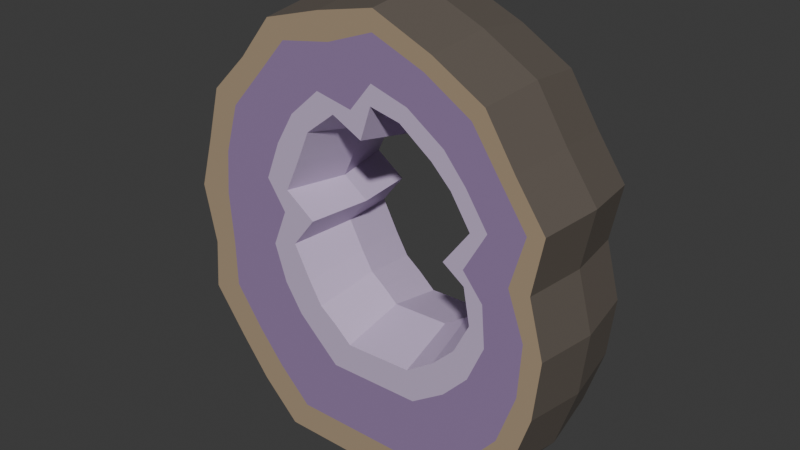 # Source: source.blend  (saved by Blender 4.3.34; exported with 4.5.12 LTS)
import bpy
from mathutils import Matrix  # noqa: F401  (used for matrix-valued properties, if any)

bpy.ops.wm.read_factory_settings(use_empty=True)
scene = bpy.context.scene
scene.name = 'Scene'

# ---- collections
col_collection = bpy.data.collections.new('Collection'); scene.collection.children.link(col_collection)

# ---- materials (node trees are filled in below, after node groups)
mat_darkwarmrockcrust = bpy.data.materials.new('DarkWarmRockCrust')
mat_darkwarmrockcrust.diffuse_color = (0.115, 0.095, 0.078, 1.0)
mat_cutochrerind = bpy.data.materials.new('CutOchreRind')
mat_cutochrerind.diffuse_color = (0.4, 0.3, 0.195, 1.0)
mat_mutedvioletmineral = bpy.data.materials.new('MutedVioletMineral')
mat_mutedvioletmineral.diffuse_color = (0.31, 0.205, 0.395, 1.0)
mat_paleinnercrystal = bpy.data.materials.new('PaleInnerCrystal')
mat_paleinnercrystal.diffuse_color = (0.61, 0.49, 0.7, 1.0)

# ---- material node trees
mat_darkwarmrockcrust.use_nodes = True; mat_darkwarmrockcrust.node_tree.nodes.clear()
_N = mat_darkwarmrockcrust.node_tree.nodes; _L = mat_darkwarmrockcrust.node_tree.links
n0 = _N.new('ShaderNodeBsdfPrincipled'); n0.name = 'Principled BSDF'; n0.location = (10, 300)
n0.inputs[0].default_value = (0.115, 0.095, 0.078, 1.0)
n0.inputs[2].default_value = 0.88
n1 = _N.new('ShaderNodeOutputMaterial'); n1.name = 'Material Output'; n1.location = (300, 300)
_L.new(n0.outputs[0], n1.inputs[0])
n1.is_active_output = True
mat_cutochrerind.use_nodes = True; mat_cutochrerind.node_tree.nodes.clear()
_N = mat_cutochrerind.node_tree.nodes; _L = mat_cutochrerind.node_tree.links
n0 = _N.new('ShaderNodeBsdfPrincipled'); n0.name = 'Principled BSDF'; n0.location = (10, 300)
n0.inputs[0].default_value = (0.4, 0.3, 0.195, 1.0)
n0.inputs[2].default_value = 0.78
n1 = _N.new('ShaderNodeOutputMaterial'); n1.name = 'Material Output'; n1.location = (300, 300)
_L.new(n0.outputs[0], n1.inputs[0])
n1.is_active_output = True
mat_mutedvioletmineral.use_nodes = True; mat_mutedvioletmineral.node_tree.nodes.clear()
_N = mat_mutedvioletmineral.node_tree.nodes; _L = mat_mutedvioletmineral.node_tree.links
n0 = _N.new('ShaderNodeBsdfPrincipled'); n0.name = 'Principled BSDF'; n0.location = (10, 300)
n0.inputs[0].default_value = (0.31, 0.205, 0.395, 1.0)
n0.inputs[2].default_value = 0.57
n1 = _N.new('ShaderNodeOutputMaterial'); n1.name = 'Material Output'; n1.location = (300, 300)
_L.new(n0.outputs[0], n1.inputs[0])
n1.is_active_output = True
mat_paleinnercrystal.use_nodes = True; mat_paleinnercrystal.node_tree.nodes.clear()
_N = mat_paleinnercrystal.node_tree.nodes; _L = mat_paleinnercrystal.node_tree.links
n0 = _N.new('ShaderNodeBsdfPrincipled'); n0.name = 'Principled BSDF'; n0.location = (10, 300)
n0.inputs[0].default_value = (0.61, 0.49, 0.7, 1.0)
n0.inputs[2].default_value = 0.4
n1 = _N.new('ShaderNodeOutputMaterial'); n1.name = 'Material Output'; n1.location = (300, 300)
_L.new(n0.outputs[0], n1.inputs[0])
n1.is_active_output = True

# ---- world
world_world = bpy.data.worlds.new('World'); scene.world = world_world
world_world.use_nodes = True; world_world.node_tree.nodes.clear()
_N = world_world.node_tree.nodes; _L = world_world.node_tree.links
n0 = _N.new('ShaderNodeOutputWorld'); n0.name = 'World Output'; n0.location = (300, 300)
n1 = _N.new('ShaderNodeBackground'); n1.name = 'Background'; n1.location = (10, 300)
n1.inputs[0].default_value = (0.05088, 0.05088, 0.05088, 1.0)
_L.new(n1.outputs[0], n0.inputs[0])
n0.is_active_output = True
world_world.color = (0.05088, 0.05088, 0.05088)
world_world.sun_shadow_jitter_overblur = 0.0

# ---- meshes
me_onecontinuousopencoremineral = bpy.data.meshes.new('OneContinuousOpenCoreMineral')
me_onecontinuousopencoremineral.from_pydata([(-0.198, -0.14, 0.0), (0.1977, -0.14, 0.0), (0.1826, -0.14, 0.0696), (-0.1553, -0.14, 0.0684), (0.3135, -0.14, 0.0761), (0.2862, -0.14, 0.1382), (0.3907, -0.14, 0.1726), (0.3569, -0.14, 0.2236), (0.4341, -0.14, 0.3077), (0.3983, -0.14, 0.3431), (0.4485, -0.14, 0.4428), (0.4057, -0.14, 0.4649), (0.4148, -0.14, 0.5683), (0.368, -0.14, 0.5687), (0.4389, -0.14, 0.6937), (0.4008, -0.14, 0.6832), (0.3713, -0.14, 0.7902), (0.3386, -0.14, 0.7734), (0.3038, -0.14, 0.8964), (0.2765, -0.14, 0.8648), (0.188, -0.14, 0.9639), (0.1705, -0.14, 0.9294), (0.0529, -0.14, 1.022), (0.051, -0.14, 0.977), (-0.0822, -0.14, 0.9929), (-0.05767, -0.14, 0.937), (-0.2173, -0.14, 0.9542), (-0.1771, -0.14, 0.916), (-0.2945, -0.14, 0.8577), (-0.2526, -0.14, 0.8295), (-0.3814, -0.14, 0.7709), (-0.3258, -0.14, 0.7467), (-0.4151, -0.14, 0.6454), (-0.3599, -0.14, 0.6333), (-0.4489, -0.14, 0.5296), (-0.3688, -0.14, 0.5333), (-0.42, -0.14, 0.3945), (-0.36, -0.14, 0.4139), (-0.4296, -0.14, 0.2788), (-0.3577, -0.14, 0.3079), (-0.3524, -0.14, 0.1726), (-0.2918, -0.14, 0.2152), (-0.2849, -0.14, 0.08575), (-0.2309, -0.14, 0.142), (0.15, -0.14, 0.2204), (-0.06272, -0.14, 0.2166), (0.2272, -0.14, 0.2729), (0.2838, -0.14, 0.334), (0.3208, -0.14, 0.4196), (0.3129, -0.14, 0.5129), (0.2667, -0.14, 0.5696), (0.3181, -0.14, 0.6605), (0.2677, -0.14, 0.7368), (0.2173, -0.14, 0.7965), (0.1325, -0.14, 0.8545), (0.0469, -0.14, 0.8798), (-0.004528, -0.14, 0.8159), (-0.09015, -0.14, 0.8332), (-0.1619, -0.14, 0.7683), (-0.2055, -0.14, 0.6942), (-0.2402, -0.14, 0.6071), (-0.1951, -0.14, 0.5413), (-0.23, -0.14, 0.4557), (-0.2019, -0.14, 0.3709), (-0.1606, -0.14, 0.3074), (-0.114, -0.14, 0.2638), (0.135, -0.14, 0.29), (-0.02, -0.14, 0.285), (0.2, -0.14, 0.335), (0.25, -0.14, 0.385), (0.285, -0.14, 0.455), (0.27, -0.14, 0.535), (0.22, -0.14, 0.57), (0.28, -0.14, 0.65), (0.235, -0.14, 0.72), (0.19, -0.14, 0.765), (0.115, -0.14, 0.82), (0.045, -0.14, 0.835), (0.02, -0.14, 0.76), (-0.05, -0.14, 0.795), (-0.12, -0.14, 0.74), (-0.15, -0.14, 0.67), (-0.185, -0.14, 0.595), (-0.115, -0.14, 0.545), (-0.17, -0.14, 0.475), (-0.13, -0.14, 0.4), (-0.1, -0.14, 0.35), (-0.06, -0.14, 0.32), (-0.195, 0.14, 0.0), (0.1945, 0.14, 0.0), (0.1796, 0.14, 0.07158), (-0.1525, 0.14, 0.07042), (0.3085, 0.14, 0.083), (0.2814, 0.14, 0.1451), (0.3845, 0.14, 0.178), (0.3508, 0.14, 0.229), (0.4272, 0.14, 0.311), (0.3914, 0.14, 0.3464), (0.4415, 0.14, 0.444), (0.3988, 0.14, 0.4661), (0.4083, 0.14, 0.5675), (0.3618, 0.14, 0.5681), (0.432, 0.14, 0.691), (0.3939, 0.14, 0.6805), (0.3655, 0.14, 0.786), (0.3328, 0.14, 0.769), (0.299, 0.14, 0.8905), (0.2718, 0.14, 0.8589), (0.185, 0.14, 0.957), (0.1677, 0.14, 0.9223), (0.052, 0.14, 1.014), (0.05036, 0.14, 0.9691), (-0.081, 0.14, 0.9855), (-0.05654, 0.14, 0.93), (-0.214, 0.14, 0.9475), (-0.1739, 0.14, 0.9092), (-0.29, 0.14, 0.8525), (-0.248, 0.14, 0.8242), (-0.3755, 0.14, 0.767), (-0.3199, 0.14, 0.743), (-0.4087, 0.14, 0.6435), (-0.3534, 0.14, 0.6316), (-0.442, 0.14, 0.5295), (-0.3623, 0.14, 0.5334), (-0.4135, 0.14, 0.3965), (-0.3535, 0.14, 0.416), (-0.423, 0.14, 0.2825), (-0.3514, 0.14, 0.3119), (-0.347, 0.14, 0.178), (-0.2866, 0.14, 0.2208), (-0.2805, 0.14, 0.0925), (-0.2268, 0.14, 0.1489), (0.1473, 0.14, 0.2267), (-0.0604, 0.14, 0.223), (0.2226, 0.14, 0.2798), (0.2777, 0.14, 0.3394), (0.3138, 0.14, 0.4229), (0.3061, 0.14, 0.5138), (0.2613, 0.14, 0.5693), (0.3112, 0.14, 0.6579), (0.2621, 0.14, 0.7323), (0.213, 0.14, 0.7906), (0.1303, 0.14, 0.8471), (0.04679, 0.14, 0.8718), (-0.003556, 0.14, 0.8097), (-0.08708, 0.14, 0.8264), (-0.1569, 0.14, 0.763), (-0.1996, 0.14, 0.6909), (-0.2333, 0.14, 0.606), (-0.1897, 0.14, 0.5417), (-0.2234, 0.14, 0.4582), (-0.1962, 0.14, 0.3756), (-0.1559, 0.14, 0.3136), (-0.1104, 0.14, 0.271), (0.1324, 0.14, 0.2982), (-0.0179, 0.14, 0.2934), (0.1955, 0.14, 0.3419), (0.244, 0.14, 0.3904), (0.2779, 0.14, 0.4583), (0.2634, 0.14, 0.5359), (0.2149, 0.14, 0.5699), (0.2731, 0.14, 0.6474), (0.2295, 0.14, 0.7153), (0.1858, 0.14, 0.759), (0.113, 0.14, 0.8123), (0.04515, 0.14, 0.8269), (0.0209, 0.14, 0.7541), (-0.047, 0.14, 0.7881), (-0.1149, 0.14, 0.7347), (-0.144, 0.14, 0.6668), (-0.1779, 0.14, 0.5941), (-0.1101, 0.14, 0.5456), (-0.1634, 0.14, 0.4777), (-0.1246, 0.14, 0.4049), (-0.0955, 0.14, 0.3564), (-0.0567, 0.14, 0.3273), (0.205, 0.0, 0.0), (-0.205, 0.0, 0.0), (0.325, 0.0, 0.06), (0.405, 0.0, 0.16), (0.45, 0.0, 0.3), (0.465, 0.0, 0.44), (0.43, 0.0, 0.57), (0.455, 0.0, 0.7), (0.385, 0.0, 0.8), (0.315, 0.0, 0.91), (0.195, 0.0, 0.98), (0.055, 0.0, 1.04), (-0.085, 0.0, 1.01), (-0.225, 0.0, 0.97), (-0.305, 0.0, 0.87), (-0.395, 0.0, 0.78), (-0.43, 0.0, 0.65), (-0.465, 0.0, 0.53), (-0.435, 0.0, 0.39), (-0.445, 0.0, 0.27), (-0.365, 0.0, 0.16), (-0.295, 0.0, 0.07), (0.1231, 0.0, 0.3285), (-0.0102, 0.0, 0.3242), (0.179, 0.0, 0.3672), (0.222, 0.0, 0.4102), (0.2521, 0.0, 0.4704), (0.2392, 0.0, 0.5392), (0.1962, 0.0, 0.5693), (0.2478, 0.0, 0.6381), (0.2091, 0.0, 0.6983), (0.1704, 0.0, 0.737), (0.1059, 0.0, 0.7843), (0.0457, 0.0, 0.7972), (0.0242, 0.0, 0.7327), (-0.036, 0.0, 0.7628), (-0.0962, 0.0, 0.7155), (-0.122, 0.0, 0.6553), (-0.1521, 0.0, 0.5908), (-0.0919, 0.0, 0.5478), (-0.1392, 0.0, 0.4876), (-0.1048, 0.0, 0.4231), (-0.079, 0.0, 0.3801), (-0.0446, 0.0, 0.3543)], [], [(0, 1, 2), (0, 2, 3), (1, 4, 5), (1, 5, 2), (4, 6, 7), (4, 7, 5), (6, 8, 9), (6, 9, 7), (8, 10, 11), (8, 11, 9), (10, 12, 13), (10, 13, 11), (12, 14, 15), (12, 15, 13), (14, 16, 17), (14, 17, 15), (16, 18, 19), (16, 19, 17), (18, 20, 21), (18, 21, 19), (20, 22, 23), (20, 23, 21), (22, 24, 25), (22, 25, 23), (24, 26, 27), (24, 27, 25), (26, 28, 29), (26, 29, 27), (28, 30, 31), (28, 31, 29), (30, 32, 33), (30, 33, 31), (32, 34, 35), (32, 35, 33), (34, 36, 37), (34, 37, 35), (36, 38, 39), (36, 39, 37), (38, 40, 41), (38, 41, 39), (40, 42, 43), (40, 43, 41), (42, 0, 3), (42, 3, 43), (3, 2, 44), (3, 44, 45), (2, 5, 46), (2, 46, 44), (5, 7, 47), (5, 47, 46), (7, 9, 48), (7, 48, 47), (9, 11, 49), (9, 49, 48), (11, 13, 50), (11, 50, 49), (13, 15, 51), (13, 51, 50), (15, 17, 52), (15, 52, 51), (17, 19, 53), (17, 53, 52), (19, 21, 54), (19, 54, 53), (21, 23, 55), (21, 55, 54), (23, 25, 56), (23, 56, 55), (25, 27, 57), (25, 57, 56), (27, 29, 58), (27, 58, 57), (29, 31, 59), (29, 59, 58), (31, 33, 60), (31, 60, 59), (33, 35, 61), (33, 61, 60), (35, 37, 62), (35, 62, 61), (37, 39, 63), (37, 63, 62), (39, 41, 64), (39, 64, 63), (41, 43, 65), (41, 65, 64), (43, 3, 45), (43, 45, 65), (45, 44, 66), (45, 66, 67), (44, 46, 68), (44, 68, 66), (46, 47, 69), (46, 69, 68), (47, 48, 70), (47, 70, 69), (48, 49, 71), (48, 71, 70), (49, 50, 72), (49, 72, 71), (50, 51, 73), (50, 73, 72), (51, 52, 74), (51, 74, 73), (52, 53, 75), (52, 75, 74), (53, 54, 76), (53, 76, 75), (54, 55, 77), (54, 77, 76), (55, 56, 78), (55, 78, 77), (56, 57, 79), (56, 79, 78), (57, 58, 80), (57, 80, 79), (58, 59, 81), (58, 81, 80), (59, 60, 82), (59, 82, 81), (60, 61, 83), (60, 83, 82), (61, 62, 84), (61, 84, 83), (62, 63, 85), (62, 85, 84), (63, 64, 86), (63, 86, 85), (64, 65, 87), (64, 87, 86), (65, 45, 67), (65, 67, 87), (90, 89, 88), (91, 90, 88), (93, 92, 89), (90, 93, 89), (95, 94, 92), (93, 95, 92), (97, 96, 94), (95, 97, 94), (99, 98, 96), (97, 99, 96), (101, 100, 98), (99, 101, 98), (103, 102, 100), (101, 103, 100), (105, 104, 102), (103, 105, 102), (107, 106, 104), (105, 107, 104), (109, 108, 106), (107, 109, 106), (111, 110, 108), (109, 111, 108), (113, 112, 110), (111, 113, 110), (115, 114, 112), (113, 115, 112), (117, 116, 114), (115, 117, 114), (119, 118, 116), (117, 119, 116), (121, 120, 118), (119, 121, 118), (123, 122, 120), (121, 123, 120), (125, 124, 122), (123, 125, 122), (127, 126, 124), (125, 127, 124), (129, 128, 126), (127, 129, 126), (131, 130, 128), (129, 131, 128), (91, 88, 130), (131, 91, 130), (132, 90, 91), (133, 132, 91), (134, 93, 90), (132, 134, 90), (135, 95, 93), (134, 135, 93), (136, 97, 95), (135, 136, 95), (137, 99, 97), (136, 137, 97), (138, 101, 99), (137, 138, 99), (139, 103, 101), (138, 139, 101), (140, 105, 103), (139, 140, 103), (141, 107, 105), (140, 141, 105), (142, 109, 107), (141, 142, 107), (143, 111, 109), (142, 143, 109), (144, 113, 111), (143, 144, 111), (145, 115, 113), (144, 145, 113), (146, 117, 115), (145, 146, 115), (147, 119, 117), (146, 147, 117), (148, 121, 119), (147, 148, 119), (149, 123, 121), (148, 149, 121), (150, 125, 123), (149, 150, 123), (151, 127, 125), (150, 151, 125), (152, 129, 127), (151, 152, 127), (153, 131, 129), (152, 153, 129), (133, 91, 131), (153, 133, 131), (154, 132, 133), (155, 154, 133), (156, 134, 132), (154, 156, 132), (157, 135, 134), (156, 157, 134), (158, 136, 135), (157, 158, 135), (159, 137, 136), (158, 159, 136), (160, 138, 137), (159, 160, 137), (161, 139, 138), (160, 161, 138), (162, 140, 139), (161, 162, 139), (163, 141, 140), (162, 163, 140), (164, 142, 141), (163, 164, 141), (165, 143, 142), (164, 165, 142), (166, 144, 143), (165, 166, 143), (167, 145, 144), (166, 167, 144), (168, 146, 145), (167, 168, 145), (169, 147, 146), (168, 169, 146), (170, 148, 147), (169, 170, 147), (171, 149, 148), (170, 171, 148), (172, 150, 149), (171, 172, 149), (173, 151, 150), (172, 173, 150), (174, 152, 151), (173, 174, 151), (175, 153, 152), (174, 175, 152), (155, 133, 153), (175, 155, 153), (176, 1, 0), (177, 176, 0), (178, 4, 1), (176, 178, 1), (179, 6, 4), (178, 179, 4), (180, 8, 6), (179, 180, 6), (181, 10, 8), (180, 181, 8), (182, 12, 10), (181, 182, 10), (183, 14, 12), (182, 183, 12), (184, 16, 14), (183, 184, 14), (185, 18, 16), (184, 185, 16), (186, 20, 18), (185, 186, 18), (187, 22, 20), (186, 187, 20), (188, 24, 22), (187, 188, 22), (189, 26, 24), (188, 189, 24), (190, 28, 26), (189, 190, 26), (191, 30, 28), (190, 191, 28), (192, 32, 30), (191, 192, 30), (193, 34, 32), (192, 193, 32), (194, 36, 34), (193, 194, 34), (195, 38, 36), (194, 195, 36), (196, 40, 38), (195, 196, 38), (197, 42, 40), (196, 197, 40), (177, 0, 42), (197, 177, 42), (67, 66, 198), (67, 198, 199), (66, 68, 200), (66, 200, 198), (68, 69, 201), (68, 201, 200), (69, 70, 202), (69, 202, 201), (70, 71, 203), (70, 203, 202), (71, 72, 204), (71, 204, 203), (72, 73, 205), (72, 205, 204), (73, 74, 206), (73, 206, 205), (74, 75, 207), (74, 207, 206), (75, 76, 208), (75, 208, 207), (76, 77, 209), (76, 209, 208), (77, 78, 210), (77, 210, 209), (78, 79, 211), (78, 211, 210), (79, 80, 212), (79, 212, 211), (80, 81, 213), (80, 213, 212), (81, 82, 214), (81, 214, 213), (82, 83, 215), (82, 215, 214), (83, 84, 216), (83, 216, 215), (84, 85, 217), (84, 217, 216), (85, 86, 218), (85, 218, 217), (86, 87, 219), (86, 219, 218), (87, 67, 199), (87, 199, 219), (89, 176, 177), (88, 89, 177), (92, 178, 176), (89, 92, 176), (94, 179, 178), (92, 94, 178), (96, 180, 179), (94, 96, 179), (98, 181, 180), (96, 98, 180), (100, 182, 181), (98, 100, 181), (102, 183, 182), (100, 102, 182), (104, 184, 183), (102, 104, 183), (106, 185, 184), (104, 106, 184), (108, 186, 185), (106, 108, 185), (110, 187, 186), (108, 110, 186), (112, 188, 187), (110, 112, 187), (114, 189, 188), (112, 114, 188), (116, 190, 189), (114, 116, 189), (118, 191, 190), (116, 118, 190), (120, 192, 191), (118, 120, 191), (122, 193, 192), (120, 122, 192), (124, 194, 193), (122, 124, 193), (126, 195, 194), (124, 126, 194), (128, 196, 195), (126, 128, 195), (130, 197, 196), (128, 130, 196), (88, 177, 197), (130, 88, 197), (199, 198, 154), (199, 154, 155), (198, 200, 156), (198, 156, 154), (200, 201, 157), (200, 157, 156), (201, 202, 158), (201, 158, 157), (202, 203, 159), (202, 159, 158), (203, 204, 160), (203, 160, 159), (204, 205, 161), (204, 161, 160), (205, 206, 162), (205, 162, 161), (206, 207, 163), (206, 163, 162), (207, 208, 164), (207, 164, 163), (208, 209, 165), (208, 165, 164), (209, 210, 166), (209, 166, 165), (210, 211, 167), (210, 167, 166), (211, 212, 168), (211, 168, 167), (212, 213, 169), (212, 169, 168), (213, 214, 170), (213, 170, 169), (214, 215, 171), (214, 171, 170), (215, 216, 172), (215, 172, 171), (216, 217, 173), (216, 173, 172), (217, 218, 174), (217, 174, 173), (218, 219, 175), (218, 175, 174), (219, 199, 155), (219, 155, 175)])
me_onecontinuousopencoremineral.polygons.foreach_set('material_index', [1, 1, 1, 1, 1, 1, 1, 1, 1, 1, 1, 1, 1, 1, 1, 1, 1, 1, 1, 1, 1, 1, 1, 1, 1, 1, 1, 1, 1, 1, 1, 1, 1, 1, 1, 1, 1, 1, 1, 1, 1, 1, 1, 1, 2, 2, 2, 2, 2, 2, 2, 2, 2, 2, 2, 2, 2, 2, 2, 2, 2, 2, 2, 2, 2, 2, 2, 2, 2, 2, 2, 2, 2, 2, 2, 2, 2, 2, 2, 2, 2, 2, 2, 2, 2, 2, 2, 2, 3, 3, 3, 3, 3, 3, 3, 3, 3, 3, 3, 3, 3, 3, 3, 3, 3, 3, 3, 3, 3, 3, 3, 3, 3, 3, 3, 3, 3, 3, 3, 3, 3, 3, 3, 3, 3, 3, 3, 3, 3, 3, 3, 3, 1, 1, 1, 1, 1, 1, 1, 1, 1, 1, 1, 1, 1, 1, 1, 1, 1, 1, 1, 1, 1, 1, 1, 1, 1, 1, 1, 1, 1, 1, 1, 1, 1, 1, 1, 1, 1, 1, 1, 1, 1, 1, 1, 1, 2, 2, 2, 2, 2, 2, 2, 2, 2, 2, 2, 2, 2, 2, 2, 2, 2, 2, 2, 2, 2, 2, 2, 2, 2, 2, 2, 2, 2, 2, 2, 2, 2, 2, 2, 2, 2, 2, 2, 2, 2, 2, 2, 2, 3, 3, 3, 3, 3, 3, 3, 3, 3, 3, 3, 3, 3, 3, 3, 3, 3, 3, 3, 3, 3, 3, 3, 3, 3, 3, 3, 3, 3, 3, 3, 3, 3, 3, 3, 3, 3, 3, 3, 3, 3, 3, 3, 3, 0, 0, 0, 0, 0, 0, 0, 0, 0, 0, 0, 0, 0, 0, 0, 0, 0, 0, 0, 0, 0, 0, 0, 0, 0, 0, 0, 0, 0, 0, 0, 0, 0, 0, 0, 0, 0, 0, 0, 0, 0, 0, 0, 0, 3, 3, 3, 3, 3, 3, 3, 3, 3, 3, 3, 3, 3, 3, 3, 3, 3, 3, 3, 3, 3, 3, 3, 3, 3, 3, 3, 3, 3, 3, 3, 3, 3, 3, 3, 3, 3, 3, 3, 3, 3, 3, 3, 3, 0, 0, 0, 0, 0, 0, 0, 0, 0, 0, 0, 0, 0, 0, 0, 0, 0, 0, 0, 0, 0, 0, 0, 0, 0, 0, 0, 0, 0, 0, 0, 0, 0, 0, 0, 0, 0, 0, 0, 0, 0, 0, 0, 0, 3, 3, 3, 3, 3, 3, 3, 3, 3, 3, 3, 3, 3, 3, 3, 3, 3, 3, 3, 3, 3, 3, 3, 3, 3, 3, 3, 3, 3, 3, 3, 3, 3, 3, 3, 3, 3, 3, 3, 3, 3, 3, 3, 3])
me_onecontinuousopencoremineral.materials.append(mat_darkwarmrockcrust)
me_onecontinuousopencoremineral.materials.append(mat_cutochrerind)
me_onecontinuousopencoremineral.materials.append(mat_mutedvioletmineral)
me_onecontinuousopencoremineral.materials.append(mat_paleinnercrystal)
me_onecontinuousopencoremineral.update()

# ---- objects
ob_oneopencoremineralslice = bpy.data.objects.new('OneOpenCoreMineralSlice', None)
ob_onecontinuousopencoremineral = bpy.data.objects.new('OneContinuousOpenCoreMineral', me_onecontinuousopencoremineral)

# ---- transforms, parenting, visibility, modifiers, constraints
ob_oneopencoremineralslice.location = (0.0, 0.0, 0.0)
ob_onecontinuousopencoremineral.parent = ob_oneopencoremineralslice
ob_onecontinuousopencoremineral.location = (0.0, 0.0, 0.0)

# ---- collection membership
scene.collection.objects.link(ob_oneopencoremineralslice)
scene.collection.objects.link(ob_onecontinuousopencoremineral)

# ---- scene / render settings (as saved in the file)
scene.frame_start = 1; scene.frame_end = 250; scene.frame_set(1)
scene.render.engine = 'CYCLES'
scene.render.use_compositing = False
scene.cycles.use_denoising = False
scene.cycles.samples = 128
scene.cycles.use_adaptive_sampling = False
scene.cycles.seed = 17
bpy.context.view_layer.update()

# ---- added for rendering (the .blend has no active camera and no usable light): camera, sun
cam_auto = bpy.data.cameras.new('AutoCamera')
cam_auto.lens = 50.0
cam_auto.sensor_width = 36.0
cam_auto.clip_end = 1000.0
ob_auto_camera = bpy.data.objects.new('AutoCamera', cam_auto)
scene.collection.objects.link(ob_auto_camera)
ob_auto_camera.location = (1.31659, -1.5799, 1.57327)
ob_auto_camera.rotation_euler = (1.09748, -7.21219e-08, 0.694738)
scene.camera = ob_auto_camera
light_auto_sun = bpy.data.lights.new('AutoSun', 'SUN')
light_auto_sun.energy = 3.0
light_auto_sun.angle = 0.0523599
ob_auto_sun = bpy.data.objects.new('AutoSun', light_auto_sun)
scene.collection.objects.link(ob_auto_sun)
ob_auto_sun.rotation_euler = (0.872665, 0.174533, 0.523599)
bpy.context.view_layer.update()
